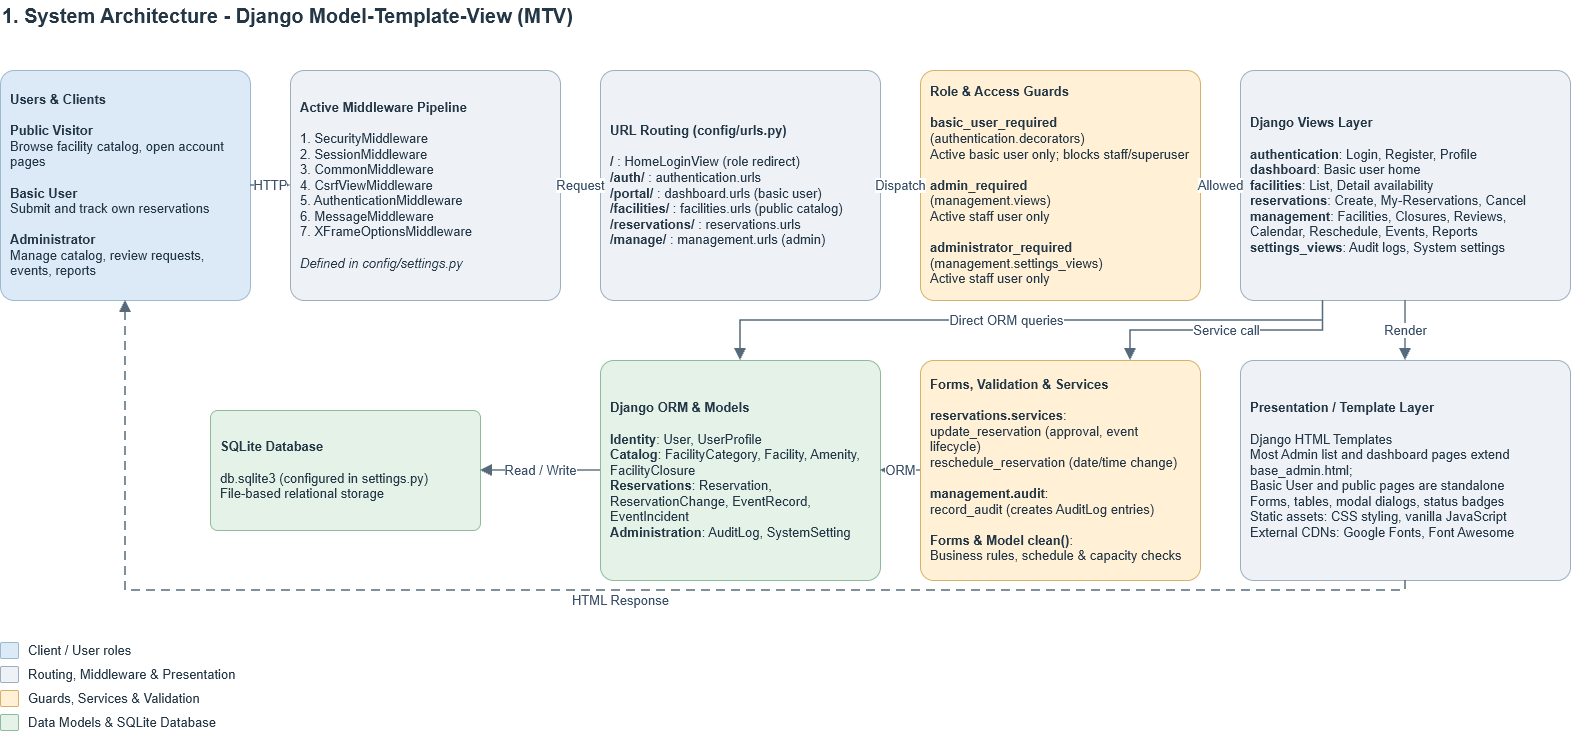

The diagram above was exported from draw.io. Its source (the exported page's mxGraphModel, read from the mxfile embedded in the PNG):
<mxGraphModel dx="772" dy="825" grid="1" gridSize="10" guides="1" tooltips="1" connect="1" arrows="1" fold="1" page="1" pageScale="1" pageWidth="1654" pageHeight="860" background="#ffffff" math="0" shadow="0">
  <root>
    <mxCell id="0" />
    <mxCell id="1" parent="0" />
    <mxCell id="p0-t1" parent="1" style="text;html=1;whiteSpace=wrap;align=left;verticalAlign=middle;fontSize=20;fontStyle=1;fontColor=#243746;fontFamily=Helvetica;" value="1. System Architecture - Django Model-Template-View (MTV)" vertex="1">
      <mxGeometry height="30" width="1200" x="40" y="20" as="geometry" />
    </mxCell>
    <mxCell id="p0-users" parent="1" style="rounded=1;arcSize=6;whiteSpace=wrap;html=1;fillColor=#dceaf7;strokeColor=#9cb9d0;strokeWidth=1;fontColor=#243746;fontSize=13;fontFamily=Helvetica;align=left;verticalAlign=middle;spacing=0;spacingLeft=10;spacingRight=10;spacingTop=6;spacingBottom=6;" value="&lt;b&gt;Users &amp;amp; Clients&lt;/b&gt;&lt;br&gt;&lt;br&gt;&lt;b&gt;Public Visitor&lt;/b&gt;&lt;br&gt;Browse facility catalog, open account pages&lt;br&gt;&lt;br&gt;&lt;b&gt;Basic User&lt;/b&gt;&lt;br&gt;Submit and track own reservations&lt;br&gt;&lt;br&gt;&lt;b&gt;Administrator&lt;/b&gt;&lt;br&gt;Manage catalog, review requests, events, reports" vertex="1">
      <mxGeometry height="230" width="250" x="40" y="90" as="geometry" />
    </mxCell>
    <mxCell id="p0-mw" parent="1" style="rounded=1;arcSize=6;whiteSpace=wrap;html=1;fillColor=#eef2f6;strokeColor=#9bafbe;strokeWidth=1;fontColor=#243746;fontSize=13;fontFamily=Helvetica;align=left;verticalAlign=middle;spacing=0;spacingLeft=10;spacingRight=10;spacingTop=6;spacingBottom=6;" value="&lt;b&gt;Active Middleware Pipeline&lt;/b&gt;&lt;br&gt;&lt;br&gt;1. SecurityMiddleware&lt;br&gt;2. SessionMiddleware&lt;br&gt;3. CommonMiddleware&lt;br&gt;4. CsrfViewMiddleware&lt;br&gt;5. AuthenticationMiddleware&lt;br&gt;6. MessageMiddleware&lt;br&gt;7. XFrameOptionsMiddleware&lt;br&gt;&lt;br&gt;&lt;i&gt;Defined in config/settings.py&lt;/i&gt;" vertex="1">
      <mxGeometry height="230" width="270" x="330" y="90" as="geometry" />
    </mxCell>
    <mxCell id="p0-urls" parent="1" style="rounded=1;arcSize=6;whiteSpace=wrap;html=1;fillColor=#eef2f6;strokeColor=#9bafbe;strokeWidth=1;fontColor=#243746;fontSize=13;fontFamily=Helvetica;align=left;verticalAlign=middle;spacing=0;spacingLeft=10;spacingRight=10;spacingTop=6;spacingBottom=6;" value="&lt;b&gt;URL Routing (config/urls.py)&lt;/b&gt;&lt;br&gt;&lt;br&gt;&lt;b&gt;/&lt;/b&gt; : HomeLoginView (role redirect)&lt;br&gt;&lt;b&gt;/auth/&lt;/b&gt; : authentication.urls&lt;br&gt;&lt;b&gt;/portal/&lt;/b&gt; : dashboard.urls (basic user)&lt;br&gt;&lt;b&gt;/facilities/&lt;/b&gt; : facilities.urls (public catalog)&lt;br&gt;&lt;b&gt;/reservations/&lt;/b&gt; : reservations.urls&lt;br&gt;&lt;b&gt;/manage/&lt;/b&gt; : management.urls (admin)" vertex="1">
      <mxGeometry height="230" width="280" x="640" y="90" as="geometry" />
    </mxCell>
    <mxCell id="p0-guards" parent="1" style="rounded=1;arcSize=6;whiteSpace=wrap;html=1;fillColor=#fff0d6;strokeColor=#d7b16b;strokeWidth=1;fontColor=#243746;fontSize=13;fontFamily=Helvetica;align=left;verticalAlign=middle;spacing=0;spacingLeft=10;spacingRight=10;spacingTop=6;spacingBottom=6;" value="&lt;b&gt;Role &amp;amp; Access Guards&lt;/b&gt;&lt;br&gt;&lt;br&gt;&lt;b&gt;basic_user_required&lt;/b&gt;&lt;br&gt;(authentication.decorators)&lt;br&gt;Active basic user only; blocks staff/superuser&lt;br&gt;&lt;br&gt;&lt;b&gt;admin_required&lt;/b&gt;&lt;br&gt;(management.views)&lt;br&gt;Active staff user only&lt;br&gt;&lt;br&gt;&lt;b&gt;administrator_required&lt;/b&gt;&lt;br&gt;(management.settings_views)&lt;br&gt;Active staff user only" vertex="1">
      <mxGeometry height="230" width="280" x="960" y="90" as="geometry" />
    </mxCell>
    <mxCell id="p0-views" parent="1" style="rounded=1;arcSize=6;whiteSpace=wrap;html=1;fillColor=#eef2f6;strokeColor=#9bafbe;strokeWidth=1;fontColor=#243746;fontSize=13;fontFamily=Helvetica;align=left;verticalAlign=middle;spacing=0;spacingLeft=10;spacingRight=10;spacingTop=6;spacingBottom=6;" value="&lt;b&gt;Django Views Layer&lt;/b&gt;&lt;br&gt;&lt;br&gt;&lt;b&gt;authentication&lt;/b&gt;: Login, Register, Profile&lt;br&gt;&lt;b&gt;dashboard&lt;/b&gt;: Basic user home&lt;br&gt;&lt;b&gt;facilities&lt;/b&gt;: List, Detail availability&lt;br&gt;&lt;b&gt;reservations&lt;/b&gt;: Create, My-Reservations, Cancel&lt;br&gt;&lt;b&gt;management&lt;/b&gt;: Facilities, Closures, Reviews, Calendar, Reschedule, Events, Reports&lt;br&gt;&lt;b&gt;settings_views&lt;/b&gt;: Audit logs, System settings" vertex="1">
      <mxGeometry height="230" width="330" x="1280" y="90" as="geometry" />
    </mxCell>
    <mxCell id="p0-tmpl" parent="1" style="rounded=1;arcSize=6;whiteSpace=wrap;html=1;fillColor=#eef2f6;strokeColor=#9bafbe;strokeWidth=1;fontColor=#243746;fontSize=13;fontFamily=Helvetica;align=left;verticalAlign=middle;spacing=0;spacingLeft=10;spacingRight=10;spacingTop=6;spacingBottom=6;" value="&lt;b&gt;Presentation / Template Layer&lt;/b&gt;&lt;br&gt;&lt;br&gt;Django HTML Templates&lt;br&gt;Most Admin list and dashboard pages extend base_admin.html;&lt;div&gt;Basic User and public pages are standalone&lt;br&gt;Forms, tables, modal dialogs, status badges&lt;br&gt;Static assets: CSS styling, vanilla JavaScript&lt;br&gt;External CDNs: Google Fonts, Font Awesome&lt;/div&gt;" vertex="1">
      <mxGeometry height="220" width="330" x="1280" y="380" as="geometry" />
    </mxCell>
    <mxCell id="p0-svc" parent="1" style="rounded=1;arcSize=6;whiteSpace=wrap;html=1;fillColor=#fff0d6;strokeColor=#d7b16b;strokeWidth=1;fontColor=#243746;fontSize=13;fontFamily=Helvetica;align=left;verticalAlign=middle;spacing=0;spacingLeft=10;spacingRight=10;spacingTop=6;spacingBottom=6;" value="&lt;b&gt;Forms, Validation &amp;amp; Services&lt;/b&gt;&lt;br&gt;&lt;br&gt;&lt;b&gt;reservations.services&lt;/b&gt;:&lt;br&gt;update_reservation (approval, event lifecycle)&lt;br&gt;reschedule_reservation (date/time change)&lt;br&gt;&lt;br&gt;&lt;b&gt;management.audit&lt;/b&gt;:&lt;br&gt;record_audit (creates AuditLog entries)&lt;br&gt;&lt;br&gt;&lt;b&gt;Forms &amp;amp; Model clean()&lt;/b&gt;:&lt;br&gt;Business rules, schedule &amp;amp; capacity checks" vertex="1">
      <mxGeometry height="220" width="280" x="960" y="380" as="geometry" />
    </mxCell>
    <mxCell id="p0-orm" parent="1" style="rounded=1;arcSize=6;whiteSpace=wrap;html=1;fillColor=#e4f2e8;strokeColor=#8fba9c;strokeWidth=1;fontColor=#243746;fontSize=13;fontFamily=Helvetica;align=left;verticalAlign=middle;spacing=0;spacingLeft=10;spacingRight=10;spacingTop=6;spacingBottom=6;" value="&lt;b&gt;Django ORM &amp;amp; Models&lt;/b&gt;&lt;br&gt;&lt;br&gt;&lt;b&gt;Identity&lt;/b&gt;: User, UserProfile&lt;br&gt;&lt;b&gt;Catalog&lt;/b&gt;: FacilityCategory, Facility, Amenity, FacilityClosure&lt;br&gt;&lt;b&gt;Reservations&lt;/b&gt;: Reservation, ReservationChange, EventRecord, EventIncident&lt;br&gt;&lt;b&gt;Administration&lt;/b&gt;: AuditLog, SystemSetting" vertex="1">
      <mxGeometry height="220" width="280" x="640" y="380" as="geometry" />
    </mxCell>
    <mxCell id="p0-db" parent="1" style="rounded=1;arcSize=6;whiteSpace=wrap;html=1;fillColor=#e4f2e8;strokeColor=#8fba9c;strokeWidth=1;fontColor=#243746;fontSize=13;fontFamily=Helvetica;align=left;verticalAlign=middle;spacing=0;spacingLeft=10;spacingRight=10;spacingTop=6;spacingBottom=6;" value="&lt;b&gt;SQLite Database&lt;/b&gt;&lt;br&gt;&lt;br&gt;db.sqlite3 (configured in settings.py)&lt;br&gt;File-based relational storage" vertex="1">
      <mxGeometry height="120" width="270" x="250" y="430" as="geometry" />
    </mxCell>
    <mxCell id="p0-lg0" parent="1" style="rounded=1;arcSize=10;html=1;fillColor=#dceaf7;strokeColor=#9cb9d0;" value="" vertex="1">
      <mxGeometry height="16" width="18" x="40" y="662" as="geometry" />
    </mxCell>
    <mxCell id="p0-lt0" parent="1" style="text;html=1;whiteSpace=wrap;align=left;verticalAlign=middle;fontSize=13;fontColor=#243746;fontFamily=Helvetica;" value="Client / User roles" vertex="1">
      <mxGeometry height="20" width="260" x="66" y="660" as="geometry" />
    </mxCell>
    <mxCell id="p0-lg1" parent="1" style="rounded=1;arcSize=10;html=1;fillColor=#eef2f6;strokeColor=#9bafbe;" value="" vertex="1">
      <mxGeometry height="16" width="18" x="40" y="686" as="geometry" />
    </mxCell>
    <mxCell id="p0-lt1" parent="1" style="text;html=1;whiteSpace=wrap;align=left;verticalAlign=middle;fontSize=13;fontColor=#243746;fontFamily=Helvetica;" value="Routing, Middleware &amp; Presentation" vertex="1">
      <mxGeometry height="20" width="260" x="66" y="684" as="geometry" />
    </mxCell>
    <mxCell id="p0-lg2" parent="1" style="rounded=1;arcSize=10;html=1;fillColor=#fff0d6;strokeColor=#d7b16b;" value="" vertex="1">
      <mxGeometry height="16" width="18" x="40" y="710" as="geometry" />
    </mxCell>
    <mxCell id="p0-lt2" parent="1" style="text;html=1;whiteSpace=wrap;align=left;verticalAlign=middle;fontSize=13;fontColor=#243746;fontFamily=Helvetica;" value="Guards, Services &amp; Validation" vertex="1">
      <mxGeometry height="20" width="260" x="66" y="708" as="geometry" />
    </mxCell>
    <mxCell id="p0-lg3" parent="1" style="rounded=1;arcSize=10;html=1;fillColor=#e4f2e8;strokeColor=#8fba9c;" value="" vertex="1">
      <mxGeometry height="16" width="18" x="40" y="734" as="geometry" />
    </mxCell>
    <mxCell id="p0-lt3" parent="1" style="text;html=1;whiteSpace=wrap;align=left;verticalAlign=middle;fontSize=13;fontColor=#243746;fontFamily=Helvetica;" value="Data Models &amp; SQLite Database" vertex="1">
      <mxGeometry height="20" width="260" x="66" y="732" as="geometry" />
    </mxCell>
    <mxCell id="p0-e1" edge="1" parent="1" source="p0-users" style="edgeStyle=orthogonalEdgeStyle;rounded=0;html=1;strokeColor=#566a7b;strokeWidth=1.5;fontSize=13;fontColor=#3a5068;fontFamily=Helvetica;labelBackgroundColor=#ffffff;exitX=1;exitY=0.5;exitPerimeter=0;entryX=0;entryY=0.5;entryPerimeter=0;endArrow=block;endFill=1;endSize=8;startArrow=none;" target="p0-mw" value="HTTP">
      <mxGeometry relative="1" as="geometry" />
    </mxCell>
    <mxCell id="p0-e2" edge="1" parent="1" source="p0-mw" style="edgeStyle=orthogonalEdgeStyle;rounded=0;html=1;strokeColor=#566a7b;strokeWidth=1.5;fontSize=13;fontColor=#3a5068;fontFamily=Helvetica;labelBackgroundColor=#ffffff;exitX=1;exitY=0.5;exitPerimeter=0;entryX=0;entryY=0.5;entryPerimeter=0;endArrow=block;endFill=1;endSize=8;startArrow=none;" target="p0-urls" value="Request">
      <mxGeometry relative="1" as="geometry" />
    </mxCell>
    <mxCell id="p0-e3" edge="1" parent="1" source="p0-urls" style="edgeStyle=orthogonalEdgeStyle;rounded=0;html=1;strokeColor=#566a7b;strokeWidth=1.5;fontSize=13;fontColor=#3a5068;fontFamily=Helvetica;labelBackgroundColor=#ffffff;exitX=1;exitY=0.5;exitPerimeter=0;entryX=0;entryY=0.5;entryPerimeter=0;endArrow=block;endFill=1;endSize=8;startArrow=none;" target="p0-guards" value="Dispatch">
      <mxGeometry relative="1" as="geometry" />
    </mxCell>
    <mxCell id="p0-e4" edge="1" parent="1" source="p0-guards" style="edgeStyle=orthogonalEdgeStyle;rounded=0;html=1;strokeColor=#566a7b;strokeWidth=1.5;fontSize=13;fontColor=#3a5068;fontFamily=Helvetica;labelBackgroundColor=#ffffff;exitX=1;exitY=0.5;exitPerimeter=0;entryX=0;entryY=0.5;entryPerimeter=0;endArrow=block;endFill=1;endSize=8;startArrow=none;" target="p0-views" value="Allowed">
      <mxGeometry relative="1" as="geometry" />
    </mxCell>
    <mxCell id="p0-e5" edge="1" parent="1" source="p0-views" style="edgeStyle=orthogonalEdgeStyle;rounded=0;html=1;strokeColor=#566a7b;strokeWidth=1.5;fontSize=13;fontColor=#3a5068;fontFamily=Helvetica;labelBackgroundColor=#ffffff;exitX=0.5;exitY=1;exitPerimeter=0;entryX=0.5;entryY=0;entryPerimeter=0;endArrow=block;endFill=1;endSize=8;startArrow=none;" target="p0-tmpl" value="Render">
      <mxGeometry relative="1" as="geometry" />
    </mxCell>
    <mxCell id="p0-e6" edge="1" parent="1" source="p0-views" style="edgeStyle=orthogonalEdgeStyle;rounded=0;html=1;strokeColor=#566a7b;strokeWidth=1.5;fontSize=13;fontColor=#3a5068;fontFamily=Helvetica;labelBackgroundColor=#ffffff;exitX=0.25;exitY=1;exitPerimeter=0;entryX=0.75;entryY=0;entryPerimeter=0;endArrow=block;endFill=1;endSize=8;startArrow=none;" target="p0-svc" value="Service call">
      <mxGeometry relative="1" x="0.0091" as="geometry" />
    </mxCell>
    <mxCell id="p0-e7" edge="1" parent="1" source="p0-views" style="edgeStyle=orthogonalEdgeStyle;rounded=0;html=1;strokeColor=#566a7b;strokeWidth=1.5;fontSize=13;fontColor=#3a5068;fontFamily=Helvetica;labelBackgroundColor=#ffffff;exitX=0.25;exitY=1;entryX=0.5;entryY=0;endArrow=block;endFill=1;endSize=8;startArrow=none;entryDx=0;entryDy=0;exitDx=0;exitDy=0;" target="p0-orm" value="Direct ORM queries">
      <mxGeometry relative="1" x="0.049" as="geometry">
        <Array as="points">
          <mxPoint x="1362.5" y="340" />
          <mxPoint x="780" y="340" />
        </Array>
      </mxGeometry>
    </mxCell>
    <mxCell id="p0-e8" edge="1" parent="1" source="p0-svc" style="edgeStyle=orthogonalEdgeStyle;rounded=0;html=1;strokeColor=#566a7b;strokeWidth=1.5;fontSize=13;fontColor=#3a5068;fontFamily=Helvetica;labelBackgroundColor=#ffffff;exitX=0;exitY=0.5;exitPerimeter=0;entryX=1;entryY=0.5;entryPerimeter=0;endArrow=block;endFill=1;endSize=8;startArrow=none;" target="p0-orm" value="ORM">
      <mxGeometry relative="1" as="geometry" />
    </mxCell>
    <mxCell id="p0-e9" edge="1" parent="1" source="p0-orm" style="edgeStyle=orthogonalEdgeStyle;rounded=0;html=1;strokeColor=#566a7b;strokeWidth=1.5;fontSize=13;fontColor=#3a5068;fontFamily=Helvetica;labelBackgroundColor=#ffffff;exitX=0;exitY=0.5;exitPerimeter=0;entryX=1;entryY=0.5;entryPerimeter=0;endArrow=block;endFill=1;endSize=8;startArrow=none;" target="p0-db" value="Read / Write">
      <mxGeometry relative="1" as="geometry" />
    </mxCell>
    <mxCell id="p0-e10" edge="1" parent="1" source="p0-tmpl" style="edgeStyle=orthogonalEdgeStyle;rounded=0;html=1;strokeColor=#566a7b;strokeWidth=1.5;fontSize=13;fontColor=#3a5068;fontFamily=Helvetica;labelBackgroundColor=#ffffff;exitX=0.5;exitY=1;exitPerimeter=0;entryX=0.5;entryY=1;entryPerimeter=0;endArrow=block;endFill=1;endSize=8;startArrow=none;dashed=1;dashPattern=6 4;" target="p0-users" value="HTML Response">
      <mxGeometry relative="1" x="0.0063" y="10" as="geometry">
        <mxPoint as="offset" />
      </mxGeometry>
    </mxCell>
  </root>
</mxGraphModel>